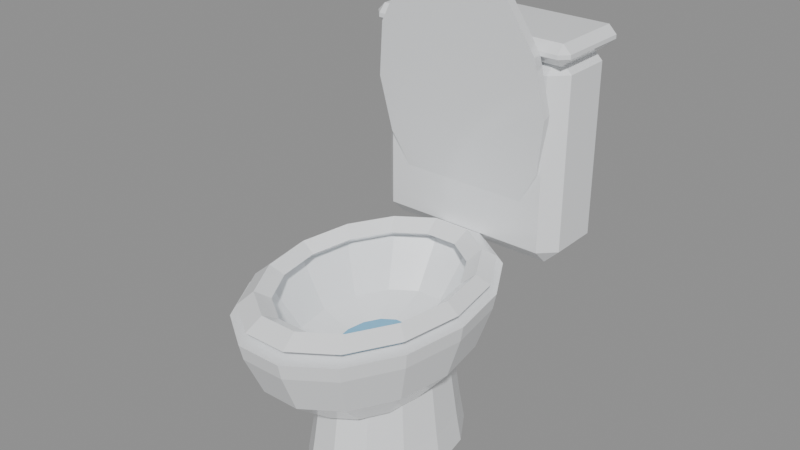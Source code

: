 # Source: vater.blend  (saved by Blender 5.2.45; exported with 4.5.12 LTS)
import bpy
from mathutils import Matrix  # noqa: F401  (used for matrix-valued properties, if any)

bpy.ops.wm.read_factory_settings(use_empty=True)
scene = bpy.context.scene
scene.name = 'Scene'

# ---- materials (node trees are filled in below, after node groups)
mat_porcelain = bpy.data.materials.new('porcelain')
mat_porcelain.diffuse_color = (0.9047, 0.9216, 0.9387, 1.0)
mat_water = bpy.data.materials.new('water')
mat_water.diffuse_color = (0.159, 0.4508, 0.6724, 1.0)
mat_steel = bpy.data.materials.new('steel')
mat_steel.diffuse_color = (0.3968, 0.4452, 0.5457, 1.0)

# ---- material node trees
mat_porcelain.use_nodes = True; mat_porcelain.node_tree.nodes.clear()
_N = mat_porcelain.node_tree.nodes; _L = mat_porcelain.node_tree.links
n0 = _N.new('ShaderNodeBsdfPrincipled'); n0.name = 'Principled BSDF'; n0.location = (-200, 100)
n0.inputs[0].default_value = (0.9047, 0.9216, 0.9387, 1.0)
n0.inputs[2].default_value = 0.15
n0.inputs[10].default_value = 0.005
n1 = _N.new('ShaderNodeOutputMaterial'); n1.name = 'Material Output'; n1.location = (200, 100)
_L.new(n0.outputs[0], n1.inputs[0])
n1.is_active_output = True
mat_water.use_nodes = True; mat_water.node_tree.nodes.clear()
_N = mat_water.node_tree.nodes; _L = mat_water.node_tree.links
n0 = _N.new('ShaderNodeBsdfPrincipled'); n0.name = 'Principled BSDF'; n0.location = (-200, 100)
n0.inputs[0].default_value = (0.159, 0.4508, 0.6724, 1.0)
n0.inputs[2].default_value = 0.05
n0.inputs[10].default_value = 0.005
n1 = _N.new('ShaderNodeOutputMaterial'); n1.name = 'Material Output'; n1.location = (200, 100)
_L.new(n0.outputs[0], n1.inputs[0])
n1.is_active_output = True
mat_steel.use_nodes = True; mat_steel.node_tree.nodes.clear()
_N = mat_steel.node_tree.nodes; _L = mat_steel.node_tree.links
n0 = _N.new('ShaderNodeBsdfPrincipled'); n0.name = 'Principled BSDF'; n0.location = (-200, 100)
n0.inputs[0].default_value = (0.3968, 0.4452, 0.5457, 1.0)
n0.inputs[1].default_value = 0.9
n0.inputs[2].default_value = 0.2
n0.inputs[10].default_value = 0.005
n1 = _N.new('ShaderNodeOutputMaterial'); n1.name = 'Material Output'; n1.location = (200, 100)
_L.new(n0.outputs[0], n1.inputs[0])
n1.is_active_output = True

# ---- meshes
me_vater = bpy.data.meshes.new('vater')
me_vater.from_pydata([(0.0, 0.0, 0.0), (0.09563, 0.0, 0.0), (0.08467, 0.06274, 0.0), (0.05432, 0.1111, 0.0), (0.01153, 0.134, 0.0), (-0.03391, 0.1262, 0.0), (-0.07158, 0.08952, 0.0), (-0.09285, 0.03231, 0.0), (-0.09285, -0.03231, 0.0), (-0.07158, -0.08952, 0.0), (-0.03391, -0.1262, 0.0), (0.01153, -0.134, 0.0), (0.05432, -0.1111, 0.0), (0.08467, -0.06274, 0.0), (0.08925, 0.0, 0.045), (0.07903, 0.05856, 0.045), (0.0507, 0.1037, 0.045), (0.01076, 0.1251, 0.045), (-0.03165, 0.1178, 0.045), (-0.0668, 0.08355, 0.045), (-0.08666, 0.03015, 0.045), (-0.08666, -0.03015, 0.045), (-0.0668, -0.08355, 0.045), (-0.03165, -0.1178, 0.045), (0.01076, -0.1251, 0.045), (0.0507, -0.1037, 0.045), (0.07903, -0.05856, 0.045), (0.0765, 0.0, 0.15), (0.06774, 0.05019, 0.15), (0.04346, 0.08888, 0.15), (0.009221, 0.1072, 0.15), (-0.02713, 0.101, 0.15), (-0.05726, 0.07162, 0.15), (-0.07428, 0.02585, 0.15), (-0.07428, -0.02585, 0.15), (-0.05726, -0.07162, 0.15), (-0.02713, -0.101, 0.15), (0.009221, -0.1072, 0.15), (0.04346, -0.08888, 0.15), (0.06774, -0.05019, 0.15), (0.0, 0.0, 0.15), (0.0, -0.03, 0.105), (0.0765, -0.03, 0.12), (0.06892, 0.01686, 0.12), (0.0477, 0.05444, 0.12), (0.01702, 0.07529, 0.12), (-0.01702, 0.07529, 0.12), (-0.0477, 0.05444, 0.12), (-0.06892, 0.01686, 0.12), (-0.0765, -0.03, 0.12), (-0.06892, -0.07686, 0.12), (-0.0477, -0.1144, 0.12), (-0.01702, -0.1353, 0.12), (0.01702, -0.1353, 0.12), (0.0477, -0.1144, 0.12), (0.06892, -0.07686, 0.12), (0.1275, -0.03, 0.18), (0.1149, 0.0481, 0.18), (0.07949, 0.1107, 0.18), (0.02837, 0.1455, 0.18), (-0.02837, 0.1455, 0.18), (-0.07949, 0.1107, 0.18), (-0.1149, 0.0481, 0.18), (-0.1275, -0.03, 0.18), (-0.1149, -0.1081, 0.18), (-0.07949, -0.1707, 0.18), (-0.02837, -0.2055, 0.18), (0.02837, -0.2055, 0.18), (0.07949, -0.1707, 0.18), (0.1149, -0.1081, 0.18), (0.1466, -0.03, 0.24), (0.1321, 0.05981, 0.24), (0.09142, 0.1318, 0.24), (0.03263, 0.1718, 0.24), (-0.03263, 0.1718, 0.24), (-0.09142, 0.1318, 0.24), (-0.1321, 0.05981, 0.24), (-0.1466, -0.03, 0.24), (-0.1321, -0.1198, 0.24), (-0.09142, -0.1918, 0.24), (-0.03263, -0.2318, 0.24), (0.03263, -0.2318, 0.24), (0.09142, -0.1918, 0.24), (0.1321, -0.1198, 0.24), (0.1505, -0.03, 0.2625), (0.1356, 0.06216, 0.2625), (0.0938, 0.1361, 0.2625), (0.03348, 0.1771, 0.2625), (-0.03348, 0.1771, 0.2625), (-0.0938, 0.1361, 0.2625), (-0.1356, 0.06216, 0.2625), (-0.1505, -0.03, 0.2625), (-0.1356, -0.1222, 0.2625), (-0.0938, -0.1961, 0.2625), (-0.03348, -0.2371, 0.2625), (0.03348, -0.2371, 0.2625), (0.0938, -0.1961, 0.2625), (0.1356, -0.1222, 0.2625), (0.1275, -0.03, 0.2625), (0.1149, 0.0481, 0.2625), (0.07949, 0.1107, 0.2625), (0.02837, 0.1455, 0.2625), (-0.02837, 0.1455, 0.2625), (-0.07949, 0.1107, 0.2625), (-0.1149, 0.0481, 0.2625), (-0.1275, -0.03, 0.2625), (-0.1149, -0.1081, 0.2625), (-0.07949, -0.1707, 0.2625), (-0.02837, -0.2055, 0.2625), (0.02837, -0.2055, 0.2625), (0.07949, -0.1707, 0.2625), (0.1149, -0.1081, 0.2625), (0.08925, -0.03, 0.195), (0.08041, 0.02467, 0.195), (0.05565, 0.06851, 0.195), (0.01986, 0.09284, 0.195), (-0.01986, 0.09284, 0.195), (-0.05565, 0.06851, 0.195), (-0.08041, 0.02467, 0.195), (-0.08925, -0.03, 0.195), (-0.08041, -0.08467, 0.195), (-0.05565, -0.1285, 0.195), (-0.01986, -0.1528, 0.195), (0.01986, -0.1528, 0.195), (0.05565, -0.1285, 0.195), (0.08041, -0.08467, 0.195), (0.0, -0.03, 0.165), (0.0, -0.03, 0.18), (0.09563, -0.03, 0.18), (0.08044, 0.04299, 0.18), (0.03972, 0.0928, 0.18), (-0.01361, 0.1036, 0.18), (-0.06262, 0.07203, 0.18), (-0.09175, 0.008034, 0.18), (-0.09175, -0.06803, 0.18), (-0.06262, -0.132, 0.18), (-0.01361, -0.1636, 0.18), (0.03972, -0.1528, 0.18), (0.08044, -0.103, 0.18), (0.0, -0.03, 0.1802), (0.1428, -0.03, 0.276), (0.125, -0.03, 0.2907), (0.1071, -0.03, 0.276), (0.125, -0.03, 0.2613), (0.1287, 0.05747, 0.276), (0.1126, 0.04654, 0.2907), (0.09649, 0.0356, 0.276), (0.1126, 0.04654, 0.2613), (0.08903, 0.1276, 0.276), (0.07791, 0.1079, 0.2907), (0.06678, 0.08821, 0.276), (0.07791, 0.1079, 0.2613), (0.03178, 0.1665, 0.276), (0.0278, 0.142, 0.2907), (0.02383, 0.1174, 0.276), (0.0278, 0.142, 0.2613), (-0.03178, 0.1665, 0.276), (-0.0278, 0.142, 0.2907), (-0.02383, 0.1174, 0.276), (-0.0278, 0.142, 0.2613), (-0.08903, 0.1276, 0.276), (-0.07791, 0.1079, 0.2907), (-0.06678, 0.08821, 0.276), (-0.07791, 0.1079, 0.2613), (-0.1287, 0.05747, 0.276), (-0.1126, 0.04654, 0.2907), (-0.09649, 0.0356, 0.276), (-0.1126, 0.04654, 0.2613), (-0.1428, -0.03, 0.276), (-0.125, -0.03, 0.2907), (-0.1071, -0.03, 0.276), (-0.125, -0.03, 0.2613), (-0.1287, -0.1175, 0.276), (-0.1126, -0.1065, 0.2907), (-0.09649, -0.0956, 0.276), (-0.1126, -0.1065, 0.2613), (-0.08903, -0.1876, 0.276), (-0.07791, -0.1679, 0.2907), (-0.06678, -0.1482, 0.276), (-0.07791, -0.1679, 0.2613), (-0.03178, -0.2265, 0.276), (-0.0278, -0.202, 0.2907), (-0.02383, -0.1774, 0.276), (-0.0278, -0.202, 0.2613), (0.03178, -0.2265, 0.276), (0.0278, -0.202, 0.2907), (0.02383, -0.1774, 0.276), (0.0278, -0.202, 0.2613), (0.08903, -0.1876, 0.276), (0.07791, -0.1679, 0.2907), (0.06678, -0.1482, 0.276), (0.07791, -0.1679, 0.2613), (0.1287, -0.1175, 0.276), (0.1126, -0.1065, 0.2907), (0.09649, -0.0956, 0.276), (0.1126, -0.1065, 0.2613), (0.0, 0.149, 0.4786), (0.1377, 0.149, 0.4786), (0.1241, 0.1592, 0.3948), (0.08585, 0.1673, 0.3277), (0.03064, 0.1718, 0.2904), (-0.03064, 0.1718, 0.2904), (-0.08585, 0.1673, 0.3277), (-0.1241, 0.1592, 0.3948), (-0.1377, 0.149, 0.4786), (-0.1241, 0.1388, 0.5623), (-0.08585, 0.1307, 0.6295), (-0.03064, 0.1262, 0.6667), (0.03064, 0.1262, 0.6667), (0.08585, 0.1307, 0.6295), (0.1241, 0.1388, 0.5623), (0.1339, 0.1669, 0.4807), (0.1206, 0.1768, 0.3993), (0.08347, 0.1847, 0.3341), (0.02979, 0.1891, 0.2978), (-0.02979, 0.1891, 0.2978), (-0.08347, 0.1847, 0.3341), (-0.1206, 0.1768, 0.3993), (-0.1339, 0.1669, 0.4807), (-0.1206, 0.157, 0.5622), (-0.08347, 0.1491, 0.6274), (-0.02979, 0.1447, 0.6637), (0.02979, 0.1447, 0.6637), (0.08347, 0.1491, 0.6274), (0.1206, 0.157, 0.5622), (0.0, 0.1698, 0.4811), (-0.1275, 0.1875, 0.255), (-0.1275, 0.165, 0.2775), (-0.15, 0.1875, 0.2775), (-0.1275, 0.165, 0.5325), (-0.1275, 0.1875, 0.555), (-0.15, 0.1875, 0.5325), (-0.1275, 0.2625, 0.255), (-0.15, 0.2625, 0.2775), (-0.1275, 0.285, 0.2775), (-0.1275, 0.2625, 0.555), (-0.1275, 0.285, 0.5325), (-0.15, 0.2625, 0.5325), (0.1275, 0.1875, 0.255), (0.15, 0.1875, 0.2775), (0.1275, 0.165, 0.2775), (0.1275, 0.1875, 0.555), (0.1275, 0.165, 0.5325), (0.15, 0.1875, 0.5325), (0.1275, 0.2625, 0.255), (0.1275, 0.285, 0.2775), (0.15, 0.2625, 0.2775), (0.1275, 0.2625, 0.555), (0.15, 0.2625, 0.5325), (0.1275, 0.285, 0.5325), (-0.1455, 0.1695, 0.5475), (-0.1455, 0.1575, 0.5595), (-0.1575, 0.1695, 0.5595), (-0.1455, 0.1575, 0.5655), (-0.1455, 0.1695, 0.5775), (-0.1575, 0.1695, 0.5655), (-0.1455, 0.2805, 0.5475), (-0.1575, 0.2805, 0.5595), (-0.1455, 0.2925, 0.5595), (-0.1455, 0.2805, 0.5775), (-0.1455, 0.2925, 0.5655), (-0.1575, 0.2805, 0.5655), (0.1455, 0.1695, 0.5475), (0.1575, 0.1695, 0.5595), (0.1455, 0.1575, 0.5595), (0.1455, 0.1695, 0.5775), (0.1455, 0.1575, 0.5655), (0.1575, 0.1695, 0.5655), (0.1455, 0.2805, 0.5475), (0.1455, 0.2925, 0.5595), (0.1575, 0.2805, 0.5595), (0.1455, 0.2805, 0.5775), (0.1575, 0.2805, 0.5655), (0.1455, 0.2925, 0.5655), (0.0, 0.249, 0.5775), (0.0, 0.249, 0.5895), (0.01876, 0.24, 0.5775), (0.01876, 0.24, 0.5895), (0.0234, 0.2197, 0.5775), (0.0234, 0.2197, 0.5895), (0.01041, 0.2034, 0.5775), (0.01041, 0.2034, 0.5895), (-0.01041, 0.2034, 0.5775), (-0.01041, 0.2034, 0.5895), (-0.0234, 0.2197, 0.5775), (-0.0234, 0.2197, 0.5895), (-0.01876, 0.24, 0.5775), (-0.01876, 0.24, 0.5895)], [], [(0, 2, 1), (0, 3, 2), (0, 4, 3), (0, 5, 4), (0, 6, 5), (0, 7, 6), (0, 8, 7), (0, 9, 8), (0, 10, 9), (0, 11, 10), (0, 12, 11), (0, 13, 12), (0, 1, 13), (1, 2, 15, 14), (2, 3, 16, 15), (3, 4, 17, 16), (4, 5, 18, 17), (5, 6, 19, 18), (6, 7, 20, 19), (7, 8, 21, 20), (8, 9, 22, 21), (9, 10, 23, 22), (10, 11, 24, 23), (11, 12, 25, 24), (12, 13, 26, 25), (13, 1, 14, 26), (14, 15, 28, 27), (15, 16, 29, 28), (16, 17, 30, 29), (17, 18, 31, 30), (18, 19, 32, 31), (19, 20, 33, 32), (20, 21, 34, 33), (21, 22, 35, 34), (22, 23, 36, 35), (23, 24, 37, 36), (24, 25, 38, 37), (25, 26, 39, 38), (26, 14, 27, 39), (27, 28, 40), (28, 29, 40), (29, 30, 40), (30, 31, 40), (31, 32, 40), (32, 33, 40), (33, 34, 40), (34, 35, 40), (35, 36, 40), (36, 37, 40), (37, 38, 40), (38, 39, 40), (39, 27, 40), (41, 43, 42), (41, 44, 43), (41, 45, 44), (41, 46, 45), (41, 47, 46), (41, 48, 47), (41, 49, 48), (41, 50, 49), (41, 51, 50), (41, 52, 51), (41, 53, 52), (41, 54, 53), (41, 55, 54), (41, 42, 55), (42, 43, 57, 56), (43, 44, 58, 57), (44, 45, 59, 58), (45, 46, 60, 59), (46, 47, 61, 60), (47, 48, 62, 61), (48, 49, 63, 62), (49, 50, 64, 63), (50, 51, 65, 64), (51, 52, 66, 65), (52, 53, 67, 66), (53, 54, 68, 67), (54, 55, 69, 68), (55, 42, 56, 69), (56, 57, 71, 70), (57, 58, 72, 71), (58, 59, 73, 72), (59, 60, 74, 73), (60, 61, 75, 74), (61, 62, 76, 75), (62, 63, 77, 76), (63, 64, 78, 77), (64, 65, 79, 78), (65, 66, 80, 79), (66, 67, 81, 80), (67, 68, 82, 81), (68, 69, 83, 82), (69, 56, 70, 83), (70, 71, 85, 84), (71, 72, 86, 85), (72, 73, 87, 86), (73, 74, 88, 87), (74, 75, 89, 88), (75, 76, 90, 89), (76, 77, 91, 90), (77, 78, 92, 91), (78, 79, 93, 92), (79, 80, 94, 93), (80, 81, 95, 94), (81, 82, 96, 95), (82, 83, 97, 96), (83, 70, 84, 97), (84, 85, 99, 98), (85, 86, 100, 99), (86, 87, 101, 100), (87, 88, 102, 101), (88, 89, 103, 102), (89, 90, 104, 103), (90, 91, 105, 104), (91, 92, 106, 105), (92, 93, 107, 106), (93, 94, 108, 107), (94, 95, 109, 108), (95, 96, 110, 109), (96, 97, 111, 110), (97, 84, 98, 111), (98, 99, 113, 112), (99, 100, 114, 113), (100, 101, 115, 114), (101, 102, 116, 115), (102, 103, 117, 116), (103, 104, 118, 117), (104, 105, 119, 118), (105, 106, 120, 119), (106, 107, 121, 120), (107, 108, 122, 121), (108, 109, 123, 122), (109, 110, 124, 123), (110, 111, 125, 124), (111, 98, 112, 125), (112, 113, 126), (113, 114, 126), (114, 115, 126), (115, 116, 126), (116, 117, 126), (117, 118, 126), (118, 119, 126), (119, 120, 126), (120, 121, 126), (121, 122, 126), (122, 123, 126), (123, 124, 126), (124, 125, 126), (125, 112, 126), (127, 129, 128), (127, 130, 129), (127, 131, 130), (127, 132, 131), (127, 133, 132), (127, 134, 133), (127, 135, 134), (127, 136, 135), (127, 137, 136), (127, 138, 137), (127, 128, 138), (128, 129, 139), (129, 130, 139), (130, 131, 139), (131, 132, 139), (132, 133, 139), (133, 134, 139), (134, 135, 139), (135, 136, 139), (136, 137, 139), (137, 138, 139), (138, 128, 139), (140, 144, 145, 141), (141, 145, 146, 142), (142, 146, 147, 143), (143, 147, 144, 140), (144, 148, 149, 145), (145, 149, 150, 146), (146, 150, 151, 147), (147, 151, 148, 144), (148, 152, 153, 149), (149, 153, 154, 150), (150, 154, 155, 151), (151, 155, 152, 148), (152, 156, 157, 153), (153, 157, 158, 154), (154, 158, 159, 155), (155, 159, 156, 152), (156, 160, 161, 157), (157, 161, 162, 158), (158, 162, 163, 159), (159, 163, 160, 156), (160, 164, 165, 161), (161, 165, 166, 162), (162, 166, 167, 163), (163, 167, 164, 160), (164, 168, 169, 165), (165, 169, 170, 166), (166, 170, 171, 167), (167, 171, 168, 164), (168, 172, 173, 169), (169, 173, 174, 170), (170, 174, 175, 171), (171, 175, 172, 168), (172, 176, 177, 173), (173, 177, 178, 174), (174, 178, 179, 175), (175, 179, 176, 172), (176, 180, 181, 177), (177, 181, 182, 178), (178, 182, 183, 179), (179, 183, 180, 176), (180, 184, 185, 181), (181, 185, 186, 182), (182, 186, 187, 183), (183, 187, 184, 180), (184, 188, 189, 185), (185, 189, 190, 186), (186, 190, 191, 187), (187, 191, 188, 184), (188, 192, 193, 189), (189, 193, 194, 190), (190, 194, 195, 191), (191, 195, 192, 188), (192, 140, 141, 193), (193, 141, 142, 194), (194, 142, 143, 195), (195, 143, 140, 192), (196, 198, 197), (196, 199, 198), (196, 200, 199), (196, 201, 200), (196, 202, 201), (196, 203, 202), (196, 204, 203), (196, 205, 204), (196, 206, 205), (196, 207, 206), (196, 208, 207), (196, 209, 208), (196, 210, 209), (196, 197, 210), (197, 198, 212, 211), (198, 199, 213, 212), (199, 200, 214, 213), (200, 201, 215, 214), (201, 202, 216, 215), (202, 203, 217, 216), (203, 204, 218, 217), (204, 205, 219, 218), (205, 206, 220, 219), (206, 207, 221, 220), (207, 208, 222, 221), (208, 209, 223, 222), (209, 210, 224, 223), (210, 197, 211, 224), (211, 212, 225), (212, 213, 225), (213, 214, 225), (214, 215, 225), (215, 216, 225), (216, 217, 225), (217, 218, 225), (218, 219, 225), (219, 220, 225), (220, 221, 225), (221, 222, 225), (222, 223, 225), (223, 224, 225), (224, 211, 225), (226, 227, 228), (229, 230, 231), (232, 233, 234), (235, 236, 237), (238, 239, 240), (241, 242, 243), (244, 245, 246), (247, 248, 249), (232, 226, 228, 233), (227, 229, 231, 228), (230, 235, 237, 231), (236, 234, 233, 237), (244, 232, 234, 245), (235, 247, 249, 236), (248, 246, 245, 249), (238, 244, 246, 239), (247, 241, 243, 248), (242, 240, 239, 243), (226, 238, 240, 227), (241, 230, 229, 242), (232, 244, 238, 226), (228, 231, 237, 233), (240, 242, 229, 227), (247, 235, 230, 241), (234, 236, 249, 245), (246, 248, 243, 239), (250, 251, 252), (253, 254, 255), (256, 257, 258), (259, 260, 261), (262, 263, 264), (265, 266, 267), (268, 269, 270), (271, 272, 273), (256, 250, 252, 257), (251, 253, 255, 252), (254, 259, 261, 255), (260, 258, 257, 261), (268, 256, 258, 269), (259, 271, 273, 260), (272, 270, 269, 273), (262, 268, 270, 263), (271, 265, 267, 272), (266, 264, 263, 267), (250, 262, 264, 251), (265, 254, 253, 266), (256, 268, 262, 250), (252, 255, 261, 257), (264, 266, 253, 251), (271, 259, 254, 265), (258, 260, 273, 269), (270, 272, 267, 263), (274, 275, 277, 276), (276, 277, 279, 278), (278, 279, 281, 280), (280, 281, 283, 282), (282, 283, 285, 284), (277, 275, 287, 285, 283, 281, 279), (284, 285, 287, 286), (286, 287, 275, 274), (274, 276, 278, 280, 282, 284, 286)])
me_vater.polygons.foreach_set('material_index', [0, 0, 0, 0, 0, 0, 0, 0, 0, 0, 0, 0, 0, 0, 0, 0, 0, 0, 0, 0, 0, 0, 0, 0, 0, 0, 0, 0, 0, 0, 0, 0, 0, 0, 0, 0, 0, 0, 0, 0, 0, 0, 0, 0, 0, 0, 0, 0, 0, 0, 0, 0, 0, 0, 0, 0, 0, 0, 0, 0, 0, 0, 0, 0, 0, 0, 0, 0, 0, 0, 0, 0, 0, 0, 0, 0, 0, 0, 0, 0, 0, 0, 0, 0, 0, 0, 0, 0, 0, 0, 0, 0, 0, 0, 0, 0, 0, 0, 0, 0, 0, 0, 0, 0, 0, 0, 0, 0, 0, 0, 0, 0, 0, 0, 0, 0, 0, 0, 0, 0, 0, 0, 0, 0, 0, 0, 0, 0, 0, 0, 0, 0, 0, 0, 0, 0, 0, 0, 0, 0, 0, 0, 0, 0, 0, 0, 0, 0, 0, 0, 1, 1, 1, 1, 1, 1, 1, 1, 1, 1, 1, 1, 1, 1, 1, 1, 1, 1, 1, 1, 1, 1, 0, 0, 0, 0, 0, 0, 0, 0, 0, 0, 0, 0, 0, 0, 0, 0, 0, 0, 0, 0, 0, 0, 0, 0, 0, 0, 0, 0, 0, 0, 0, 0, 0, 0, 0, 0, 0, 0, 0, 0, 0, 0, 0, 0, 0, 0, 0, 0, 0, 0, 0, 0, 0, 0, 0, 0, 0, 0, 0, 0, 0, 0, 0, 0, 0, 0, 0, 0, 0, 0, 0, 0, 0, 0, 0, 0, 0, 0, 0, 0, 0, 0, 0, 0, 0, 0, 0, 0, 0, 0, 0, 0, 0, 0, 0, 0, 0, 0, 0, 0, 0, 0, 0, 0, 0, 0, 0, 0, 0, 0, 0, 0, 0, 0, 0, 0, 0, 0, 0, 0, 0, 0, 0, 0, 0, 0, 0, 0, 0, 0, 0, 0, 0, 0, 0, 0, 0, 0, 0, 0, 0, 0, 0, 0, 0, 0, 0, 0, 0, 0, 2, 2, 2, 2, 2, 2, 2, 2, 2])
me_vater.materials.append(mat_porcelain)
me_vater.materials.append(mat_water)
me_vater.materials.append(mat_steel)
me_vater.update()

# ---- objects
ob_vater = bpy.data.objects.new('vater', me_vater)

# ---- transforms, parenting, visibility, modifiers, constraints
ob_vater.location = (0.0, -0.015, 0.0)

# ---- collection membership
scene.collection.objects.link(ob_vater)

# ---- scene / render settings (as saved in the file)
scene.frame_start = 1; scene.frame_end = 250; scene.frame_set(1)
scene.render.engine = 'BLENDER_EEVEE_NEXT'
scene.render.bake_bias = 0.0
scene.render.bake_samples = 0
scene.render.compositor_device = 'GPU'
scene.eevee.use_volume_custom_range = False
scene.eevee.fast_gi_thickness_near = 0.1
scene.eevee.fast_gi_thickness_far = 0.0
scene.eevee.ray_tracing_options.screen_trace_thickness = 0.1
bpy.context.view_layer.update()

# ---- added for rendering (the .blend has no active camera and no usable light): camera, sun + grey world if the file has none
cam_auto = bpy.data.cameras.new('AutoCamera')
cam_auto.lens = 50.0
cam_auto.sensor_width = 36.0
cam_auto.clip_end = 1000.0
ob_auto_camera = bpy.data.objects.new('AutoCamera', cam_auto)
scene.collection.objects.link(ob_auto_camera)
ob_auto_camera.location = (0.839967, -0.995248, 1.00534)
ob_auto_camera.rotation_euler = (1.09748, -7.21219e-08, 0.694738)
scene.camera = ob_auto_camera
light_auto_sun = bpy.data.lights.new('AutoSun', 'SUN')
light_auto_sun.energy = 3.0
light_auto_sun.angle = 0.0523599
ob_auto_sun = bpy.data.objects.new('AutoSun', light_auto_sun)
scene.collection.objects.link(ob_auto_sun)
ob_auto_sun.rotation_euler = (0.872665, 0.174533, 0.523599)
if scene.world is None:
    world_auto = bpy.data.worlds.new('AutoWorld')
    world_auto.color = (0.3, 0.3, 0.3)
    scene.world = world_auto
bpy.context.view_layer.update()
